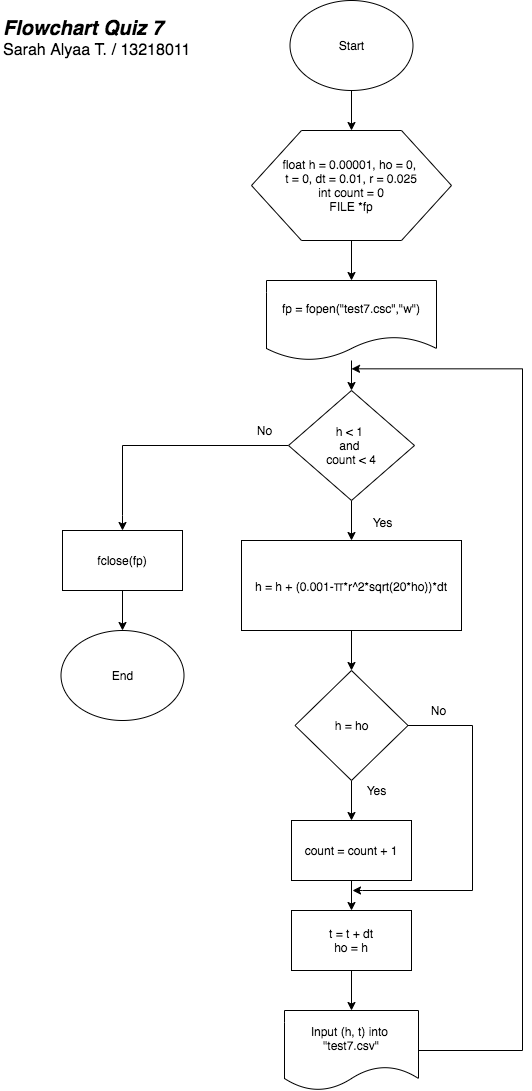

The diagram above was exported from draw.io. Its source (the exported page's mxGraphModel, read from the mxfile embedded in the PNG):
<mxGraphModel dx="1577" dy="867" grid="1" gridSize="10" guides="1" tooltips="1" connect="1" arrows="1" fold="1" page="1" pageScale="1" pageWidth="827" pageHeight="1169" math="0" shadow="0">
  <root>
    <mxCell id="WIyWlLk6GJQsqaUBKTNV-0" />
    <mxCell id="WIyWlLk6GJQsqaUBKTNV-1" parent="WIyWlLk6GJQsqaUBKTNV-0" />
    <mxCell id="GcvzAcg6IZy941Bse3UR-11" value="" style="edgeStyle=orthogonalEdgeStyle;rounded=0;orthogonalLoop=1;jettySize=auto;html=1;" edge="1" parent="WIyWlLk6GJQsqaUBKTNV-1" source="xyfMQQBekuFMvhx3PgGm-0" target="xyfMQQBekuFMvhx3PgGm-1">
      <mxGeometry relative="1" as="geometry" />
    </mxCell>
    <mxCell id="xyfMQQBekuFMvhx3PgGm-0" value="Start" style="ellipse;whiteSpace=wrap;html=1;" parent="WIyWlLk6GJQsqaUBKTNV-1" vertex="1">
      <mxGeometry x="347.5" y="40" width="123" height="90" as="geometry" />
    </mxCell>
    <mxCell id="GcvzAcg6IZy941Bse3UR-12" value="" style="edgeStyle=orthogonalEdgeStyle;rounded=0;orthogonalLoop=1;jettySize=auto;html=1;" edge="1" parent="WIyWlLk6GJQsqaUBKTNV-1" source="xyfMQQBekuFMvhx3PgGm-1" target="GcvzAcg6IZy941Bse3UR-7">
      <mxGeometry relative="1" as="geometry" />
    </mxCell>
    <mxCell id="xyfMQQBekuFMvhx3PgGm-1" value="float h = 0.00001, ho = 0, &lt;br&gt;t = 0, dt = 0.01, r = 0.025&lt;br&gt;int count = 0&lt;br&gt;FILE *fp" style="shape=hexagon;perimeter=hexagonPerimeter2;whiteSpace=wrap;html=1;" parent="WIyWlLk6GJQsqaUBKTNV-1" vertex="1">
      <mxGeometry x="309" y="170" width="200" height="110" as="geometry" />
    </mxCell>
    <mxCell id="GcvzAcg6IZy941Bse3UR-14" value="" style="edgeStyle=orthogonalEdgeStyle;rounded=0;orthogonalLoop=1;jettySize=auto;html=1;" edge="1" parent="WIyWlLk6GJQsqaUBKTNV-1" source="GcvzAcg6IZy941Bse3UR-0" target="GcvzAcg6IZy941Bse3UR-1">
      <mxGeometry relative="1" as="geometry" />
    </mxCell>
    <mxCell id="GcvzAcg6IZy941Bse3UR-21" style="edgeStyle=orthogonalEdgeStyle;rounded=0;orthogonalLoop=1;jettySize=auto;html=1;entryX=0.5;entryY=0;entryDx=0;entryDy=0;" edge="1" parent="WIyWlLk6GJQsqaUBKTNV-1" source="GcvzAcg6IZy941Bse3UR-0" target="GcvzAcg6IZy941Bse3UR-8">
      <mxGeometry relative="1" as="geometry">
        <Array as="points">
          <mxPoint x="180" y="485" />
          <mxPoint x="180" y="555" />
        </Array>
      </mxGeometry>
    </mxCell>
    <mxCell id="GcvzAcg6IZy941Bse3UR-0" value="h &amp;lt; 1&amp;nbsp;&lt;br&gt;and&amp;nbsp;&lt;br&gt;count &amp;lt; 4" style="strokeWidth=1;html=1;shape=mxgraph.flowchart.decision;whiteSpace=wrap;" vertex="1" parent="WIyWlLk6GJQsqaUBKTNV-1">
      <mxGeometry x="346" y="430" width="126" height="110" as="geometry" />
    </mxCell>
    <mxCell id="GcvzAcg6IZy941Bse3UR-15" value="" style="edgeStyle=orthogonalEdgeStyle;rounded=0;orthogonalLoop=1;jettySize=auto;html=1;" edge="1" parent="WIyWlLk6GJQsqaUBKTNV-1" source="GcvzAcg6IZy941Bse3UR-1" target="GcvzAcg6IZy941Bse3UR-2">
      <mxGeometry relative="1" as="geometry" />
    </mxCell>
    <mxCell id="GcvzAcg6IZy941Bse3UR-1" value="h = h +&amp;nbsp;(0.001-&lt;span style=&quot;color: rgb(34 , 34 , 34) ; font-family: &amp;#34;arial&amp;#34; , sans-serif ; font-size: 14px ; text-align: left ; background-color: rgb(255 , 255 , 255)&quot;&gt;π&lt;/span&gt;*r^2*sqrt(20*ho))*dt" style="rounded=0;whiteSpace=wrap;html=1;strokeWidth=1;" vertex="1" parent="WIyWlLk6GJQsqaUBKTNV-1">
      <mxGeometry x="299" y="580" width="220" height="90" as="geometry" />
    </mxCell>
    <mxCell id="GcvzAcg6IZy941Bse3UR-16" value="" style="edgeStyle=orthogonalEdgeStyle;rounded=0;orthogonalLoop=1;jettySize=auto;html=1;" edge="1" parent="WIyWlLk6GJQsqaUBKTNV-1" source="GcvzAcg6IZy941Bse3UR-2" target="GcvzAcg6IZy941Bse3UR-3">
      <mxGeometry relative="1" as="geometry" />
    </mxCell>
    <mxCell id="GcvzAcg6IZy941Bse3UR-25" style="edgeStyle=orthogonalEdgeStyle;rounded=0;orthogonalLoop=1;jettySize=auto;html=1;" edge="1" parent="WIyWlLk6GJQsqaUBKTNV-1" source="GcvzAcg6IZy941Bse3UR-2">
      <mxGeometry relative="1" as="geometry">
        <mxPoint x="410" y="930" as="targetPoint" />
        <Array as="points">
          <mxPoint x="530" y="765" />
          <mxPoint x="530" y="930" />
          <mxPoint x="420" y="930" />
        </Array>
      </mxGeometry>
    </mxCell>
    <mxCell id="GcvzAcg6IZy941Bse3UR-2" value="h = ho" style="strokeWidth=1;html=1;shape=mxgraph.flowchart.decision;whiteSpace=wrap;" vertex="1" parent="WIyWlLk6GJQsqaUBKTNV-1">
      <mxGeometry x="352.5" y="710" width="113" height="110" as="geometry" />
    </mxCell>
    <mxCell id="GcvzAcg6IZy941Bse3UR-17" value="" style="edgeStyle=orthogonalEdgeStyle;rounded=0;orthogonalLoop=1;jettySize=auto;html=1;" edge="1" parent="WIyWlLk6GJQsqaUBKTNV-1" source="GcvzAcg6IZy941Bse3UR-3" target="GcvzAcg6IZy941Bse3UR-4">
      <mxGeometry relative="1" as="geometry" />
    </mxCell>
    <mxCell id="GcvzAcg6IZy941Bse3UR-3" value="count = count + 1" style="rounded=0;whiteSpace=wrap;html=1;strokeWidth=1;" vertex="1" parent="WIyWlLk6GJQsqaUBKTNV-1">
      <mxGeometry x="349" y="860" width="120" height="60" as="geometry" />
    </mxCell>
    <mxCell id="GcvzAcg6IZy941Bse3UR-18" value="" style="edgeStyle=orthogonalEdgeStyle;rounded=0;orthogonalLoop=1;jettySize=auto;html=1;" edge="1" parent="WIyWlLk6GJQsqaUBKTNV-1" source="GcvzAcg6IZy941Bse3UR-4" target="GcvzAcg6IZy941Bse3UR-6">
      <mxGeometry relative="1" as="geometry" />
    </mxCell>
    <mxCell id="GcvzAcg6IZy941Bse3UR-4" value="&lt;div&gt;t = t + dt&lt;/div&gt;&lt;div&gt;&lt;span&gt;ho = h&lt;/span&gt;&lt;/div&gt;" style="rounded=0;whiteSpace=wrap;html=1;strokeWidth=1;" vertex="1" parent="WIyWlLk6GJQsqaUBKTNV-1">
      <mxGeometry x="349" y="950" width="120" height="60" as="geometry" />
    </mxCell>
    <mxCell id="GcvzAcg6IZy941Bse3UR-26" style="edgeStyle=orthogonalEdgeStyle;rounded=0;orthogonalLoop=1;jettySize=auto;html=1;" edge="1" parent="WIyWlLk6GJQsqaUBKTNV-1" source="GcvzAcg6IZy941Bse3UR-6">
      <mxGeometry relative="1" as="geometry">
        <mxPoint x="409.0000000000002" y="408.3333333333333" as="targetPoint" />
        <Array as="points">
          <mxPoint x="580" y="1090" />
          <mxPoint x="580" y="408" />
        </Array>
      </mxGeometry>
    </mxCell>
    <mxCell id="GcvzAcg6IZy941Bse3UR-6" value="Input (h, t) into&amp;nbsp;&lt;br&gt;&quot;test7.csv&quot;" style="shape=document;whiteSpace=wrap;html=1;boundedLbl=1;strokeWidth=1;" vertex="1" parent="WIyWlLk6GJQsqaUBKTNV-1">
      <mxGeometry x="342" y="1050" width="134" height="80" as="geometry" />
    </mxCell>
    <mxCell id="GcvzAcg6IZy941Bse3UR-13" value="" style="edgeStyle=orthogonalEdgeStyle;rounded=0;orthogonalLoop=1;jettySize=auto;html=1;" edge="1" parent="WIyWlLk6GJQsqaUBKTNV-1" source="GcvzAcg6IZy941Bse3UR-7" target="GcvzAcg6IZy941Bse3UR-0">
      <mxGeometry relative="1" as="geometry" />
    </mxCell>
    <mxCell id="GcvzAcg6IZy941Bse3UR-7" value="&lt;span style=&quot;white-space: normal&quot;&gt;fp = fopen(&quot;test7.csc&quot;,&quot;w&quot;)&lt;/span&gt;" style="shape=document;whiteSpace=wrap;html=1;boundedLbl=1;strokeWidth=1;" vertex="1" parent="WIyWlLk6GJQsqaUBKTNV-1">
      <mxGeometry x="324" y="320" width="170" height="80" as="geometry" />
    </mxCell>
    <mxCell id="GcvzAcg6IZy941Bse3UR-22" value="" style="edgeStyle=orthogonalEdgeStyle;rounded=0;orthogonalLoop=1;jettySize=auto;html=1;" edge="1" parent="WIyWlLk6GJQsqaUBKTNV-1" source="GcvzAcg6IZy941Bse3UR-8" target="GcvzAcg6IZy941Bse3UR-10">
      <mxGeometry relative="1" as="geometry" />
    </mxCell>
    <mxCell id="GcvzAcg6IZy941Bse3UR-8" value="fclose(fp)" style="rounded=0;whiteSpace=wrap;html=1;strokeWidth=1;" vertex="1" parent="WIyWlLk6GJQsqaUBKTNV-1">
      <mxGeometry x="120" y="570" width="120" height="60" as="geometry" />
    </mxCell>
    <mxCell id="GcvzAcg6IZy941Bse3UR-10" value="End" style="ellipse;whiteSpace=wrap;html=1;" vertex="1" parent="WIyWlLk6GJQsqaUBKTNV-1">
      <mxGeometry x="118.5" y="670" width="123" height="90" as="geometry" />
    </mxCell>
    <mxCell id="GcvzAcg6IZy941Bse3UR-27" value="Yes" style="text;html=1;align=center;verticalAlign=middle;resizable=0;points=[];autosize=1;" vertex="1" parent="WIyWlLk6GJQsqaUBKTNV-1">
      <mxGeometry x="420" y="552" width="40" height="20" as="geometry" />
    </mxCell>
    <mxCell id="GcvzAcg6IZy941Bse3UR-28" value="No" style="text;html=1;align=center;verticalAlign=middle;resizable=0;points=[];autosize=1;" vertex="1" parent="WIyWlLk6GJQsqaUBKTNV-1">
      <mxGeometry x="307" y="460" width="30" height="20" as="geometry" />
    </mxCell>
    <mxCell id="GcvzAcg6IZy941Bse3UR-29" value="No" style="text;html=1;align=center;verticalAlign=middle;resizable=0;points=[];autosize=1;" vertex="1" parent="WIyWlLk6GJQsqaUBKTNV-1">
      <mxGeometry x="481" y="740" width="30" height="20" as="geometry" />
    </mxCell>
    <mxCell id="GcvzAcg6IZy941Bse3UR-30" value="Yes" style="text;html=1;align=center;verticalAlign=middle;resizable=0;points=[];autosize=1;" vertex="1" parent="WIyWlLk6GJQsqaUBKTNV-1">
      <mxGeometry x="414" y="820" width="40" height="20" as="geometry" />
    </mxCell>
    <mxCell id="GcvzAcg6IZy941Bse3UR-31" value="&lt;font&gt;&lt;b style=&quot;font-size: 20px&quot;&gt;&lt;i&gt;Flowchart Quiz 7&lt;br&gt;&lt;/i&gt;&lt;/b&gt;&lt;font style=&quot;font-size: 16px&quot;&gt;Sarah Alyaa T. / 13218011&lt;/font&gt;&lt;/font&gt;" style="text;html=1;strokeColor=none;fillColor=none;align=left;verticalAlign=top;whiteSpace=wrap;rounded=0;fontSize=16;horizontal=1;" vertex="1" parent="WIyWlLk6GJQsqaUBKTNV-1">
      <mxGeometry x="58.5" y="50" width="230" height="60" as="geometry" />
    </mxCell>
  </root>
</mxGraphModel>